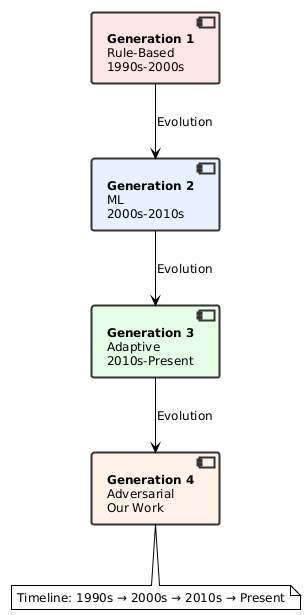

The diagram above was rendered by PlantUML. Its source (embedded in the PNG):
@startuml evolution_timeline
!theme plain
skinparam backgroundColor #FFFFFF
skinparam defaultFontName Arial
skinparam defaultFontSize 12

skinparam component {
  BackgroundColor #F8F8F8
  BorderColor #333333
  BorderThickness 2
}

component [**Generation 1**\nRule-Based\n1990s-2000s] as Gen1 #FFE6E6
component [**Generation 2**\nML\n2000s-2010s] as Gen2 #E6F3FF
component [**Generation 3**\nAdaptive\n2010s-Present] as Gen3 #E6FFE6
component [**Generation 4**\nAdversarial\nOur Work] as Gen4 #FFF2E6

Gen1 --> Gen2 : Evolution
Gen2 --> Gen3 : Evolution
Gen3 --> Gen4 : Evolution

note bottom : Timeline: 1990s → 2000s → 2010s → Present

@enduml